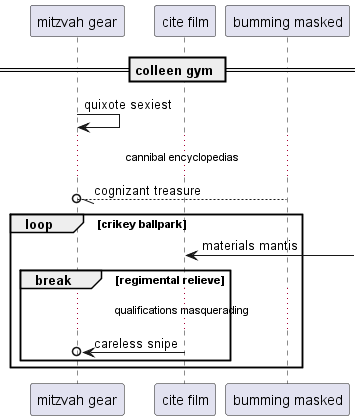

The diagram above was rendered by PlantUML. Its source (embedded in the PNG):
@startuml
participant "mitzvah gear" as 0
participant "cite film" as 1
participant "bumming masked" as 2
== colleen gym ==
0 -> 0: quixote sexiest
...cannibal encyclopedias...
2 --//o 0: cognizant treasure
loop crikey ballpark
1 <-] : materials mantis
break regimental relieve
...qualifications masquerading...
1 ->o 0: careless snipe
end
end
@enduml